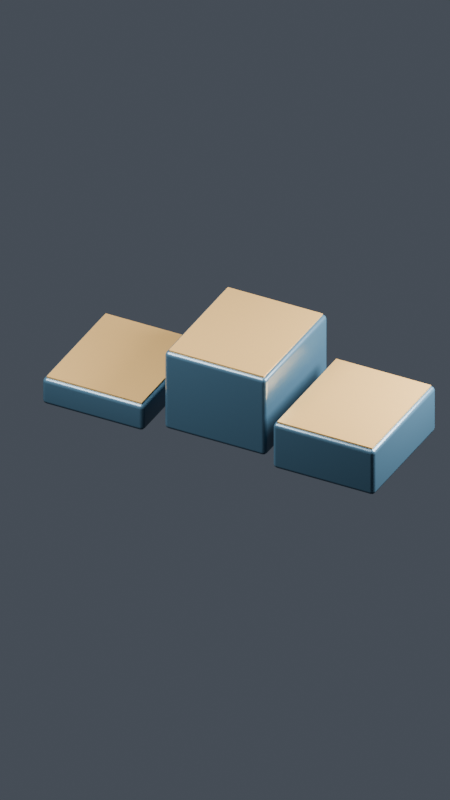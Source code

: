 # Source: podium_rise.blend  (saved by Blender 4.3.34; exported with 4.5.12 LTS)
import bpy
from mathutils import Matrix  # noqa: F401  (used for matrix-valued properties, if any)

bpy.ops.wm.read_factory_settings(use_empty=True)
scene = bpy.context.scene
scene.name = 'Scene'

# ---- materials (node trees are filled in below, after node groups)
mat_exhibition_blue = bpy.data.materials.new('Exhibition_blue')
mat_exhibition_blue.diffuse_color = (0.035, 0.08, 0.12, 1.0)
mat_warm_edge = bpy.data.materials.new('Warm_edge')
mat_warm_edge.diffuse_color = (0.8, 0.49, 0.17, 1.0)

# ---- material node trees
mat_exhibition_blue.use_nodes = True; mat_exhibition_blue.node_tree.nodes.clear()
_N = mat_exhibition_blue.node_tree.nodes; _L = mat_exhibition_blue.node_tree.links
n0 = _N.new('ShaderNodeBsdfPrincipled'); n0.name = 'Principled BSDF'; n0.location = (10, 300)
n0.inputs[0].default_value = (0.035, 0.08, 0.12, 1.0)
n0.inputs[1].default_value = 0.25
n0.inputs[2].default_value = 0.28
n1 = _N.new('ShaderNodeOutputMaterial'); n1.name = 'Material Output'; n1.location = (300, 300)
_L.new(n0.outputs[0], n1.inputs[0])
n1.is_active_output = True
mat_warm_edge.use_nodes = True; mat_warm_edge.node_tree.nodes.clear()
_N = mat_warm_edge.node_tree.nodes; _L = mat_warm_edge.node_tree.links
n0 = _N.new('ShaderNodeBsdfPrincipled'); n0.name = 'Principled BSDF'; n0.location = (10, 300)
n0.inputs[0].default_value = (0.8, 0.49, 0.17, 1.0)
n0.inputs[1].default_value = 0.7
n0.inputs[2].default_value = 0.28
n1 = _N.new('ShaderNodeOutputMaterial'); n1.name = 'Material Output'; n1.location = (300, 300)
_L.new(n0.outputs[0], n1.inputs[0])
n1.is_active_output = True

# ---- world
world_studio = bpy.data.worlds.new('Studio'); scene.world = world_studio
world_studio.use_nodes = True; world_studio.node_tree.nodes.clear()
_N = world_studio.node_tree.nodes; _L = world_studio.node_tree.links
n0 = _N.new('ShaderNodeBackground'); n0.name = 'Background'; n0.location = (10, 300)
n0.inputs[0].default_value = (0.17, 0.2, 0.25, 1.0)
n0.inputs[1].default_value = 0.4
n1 = _N.new('ShaderNodeOutputWorld'); n1.name = 'World Output'; n1.location = (300, 300)
_L.new(n0.outputs[0], n1.inputs[0])
n1.is_active_output = True

# ---- cameras
cam_camera = bpy.data.cameras.new('Camera')
cam_camera.type = 'ORTHO'
cam_camera.clip_start = 0.0001
cam_camera.clip_end = 10.0
cam_camera.ortho_scale = 0.105

# ---- lights
light_area = bpy.data.lights.new('Area', 'AREA')
light_area.energy = 0.25
light_area.shape = 'DISK'
light_area.size = 0.05
light_area.size_y = 1.0
light_area_001 = bpy.data.lights.new('Area.001', 'AREA')
light_area_001.energy = 0.18
light_area_001.shape = 'DISK'
light_area_001.size = 0.035
light_area_001.size_y = 1.0

# ---- meshes
me_cube = bpy.data.meshes.new('Cube')
me_cube.from_pydata([(-0.0075, -0.009, -0.002), (-0.0075, -0.009, 0.002), (-0.0075, 0.009, -0.002), (-0.0075, 0.009, 0.002), (0.0075, -0.009, -0.002), (0.0075, -0.009, 0.002), (0.0075, 0.009, -0.002), (0.0075, 0.009, 0.002)], [], [(0, 1, 3, 2), (2, 3, 7, 6), (6, 7, 5, 4), (4, 5, 1, 0), (2, 6, 4, 0), (7, 3, 1, 5)])
_uv = me_cube.uv_layers.new(name='UVMap')
_uv.uv.foreach_set('vector', [0.375, 0.0, 0.625, 0.0, 0.625, 0.25, 0.375, 0.25, 0.375, 0.25, 0.625, 0.25, 0.625, 0.5, 0.375, 0.5, 0.375, 0.5, 0.625, 0.5, 0.625, 0.75, 0.375, 0.75, 0.375, 0.75, 0.625, 0.75, 0.625, 1.0, 0.375, 1.0, 0.125, 0.5, 0.375, 0.5, 0.375, 0.75, 0.125, 0.75, 0.625, 0.5, 0.875, 0.5, 0.875, 0.75, 0.625, 0.75])
me_cube.materials.append(mat_exhibition_blue)
me_cube.update()
me_cube_001 = bpy.data.meshes.new('Cube.001')
me_cube_001.from_pydata([(-0.007, -0.0085, -0.0001), (-0.007, -0.0085, 0.0001), (-0.007, 0.0085, -0.0001), (-0.007, 0.0085, 0.0001), (0.007, -0.0085, -0.0001), (0.007, -0.0085, 0.0001), (0.007, 0.0085, -0.0001), (0.007, 0.0085, 0.0001)], [], [(0, 1, 3, 2), (2, 3, 7, 6), (6, 7, 5, 4), (4, 5, 1, 0), (2, 6, 4, 0), (7, 3, 1, 5)])
_uv = me_cube_001.uv_layers.new(name='UVMap')
_uv.uv.foreach_set('vector', [0.375, 0.0, 0.625, 0.0, 0.625, 0.25, 0.375, 0.25, 0.375, 0.25, 0.625, 0.25, 0.625, 0.5, 0.375, 0.5, 0.375, 0.5, 0.625, 0.5, 0.625, 0.75, 0.375, 0.75, 0.375, 0.75, 0.625, 0.75, 0.625, 1.0, 0.375, 1.0, 0.125, 0.5, 0.375, 0.5, 0.375, 0.75, 0.125, 0.75, 0.625, 0.5, 0.875, 0.5, 0.875, 0.75, 0.625, 0.75])
me_cube_001.materials.append(mat_warm_edge)
me_cube_001.update()
me_cube_002 = bpy.data.meshes.new('Cube.002')
me_cube_002.from_pydata([(-0.0075, -0.009, -0.006), (-0.0075, -0.009, 0.006), (-0.0075, 0.009, -0.006), (-0.0075, 0.009, 0.006), (0.0075, -0.009, -0.006), (0.0075, -0.009, 0.006), (0.0075, 0.009, -0.006), (0.0075, 0.009, 0.006)], [], [(0, 1, 3, 2), (2, 3, 7, 6), (6, 7, 5, 4), (4, 5, 1, 0), (2, 6, 4, 0), (7, 3, 1, 5)])
_uv = me_cube_002.uv_layers.new(name='UVMap')
_uv.uv.foreach_set('vector', [0.375, 0.0, 0.625, 0.0, 0.625, 0.25, 0.375, 0.25, 0.375, 0.25, 0.625, 0.25, 0.625, 0.5, 0.375, 0.5, 0.375, 0.5, 0.625, 0.5, 0.625, 0.75, 0.375, 0.75, 0.375, 0.75, 0.625, 0.75, 0.625, 1.0, 0.375, 1.0, 0.125, 0.5, 0.375, 0.5, 0.375, 0.75, 0.125, 0.75, 0.625, 0.5, 0.875, 0.5, 0.875, 0.75, 0.625, 0.75])
me_cube_002.materials.append(mat_exhibition_blue)
me_cube_002.update()
me_cube_003 = bpy.data.meshes.new('Cube.003')
me_cube_003.from_pydata([(-0.007, -0.0085, -0.0001), (-0.007, -0.0085, 0.0001), (-0.007, 0.0085, -0.0001), (-0.007, 0.0085, 0.0001), (0.007, -0.0085, -0.0001), (0.007, -0.0085, 0.0001), (0.007, 0.0085, -0.0001), (0.007, 0.0085, 0.0001)], [], [(0, 1, 3, 2), (2, 3, 7, 6), (6, 7, 5, 4), (4, 5, 1, 0), (2, 6, 4, 0), (7, 3, 1, 5)])
_uv = me_cube_003.uv_layers.new(name='UVMap')
_uv.uv.foreach_set('vector', [0.375, 0.0, 0.625, 0.0, 0.625, 0.25, 0.375, 0.25, 0.375, 0.25, 0.625, 0.25, 0.625, 0.5, 0.375, 0.5, 0.375, 0.5, 0.625, 0.5, 0.625, 0.75, 0.375, 0.75, 0.375, 0.75, 0.625, 0.75, 0.625, 1.0, 0.375, 1.0, 0.125, 0.5, 0.375, 0.5, 0.375, 0.75, 0.125, 0.75, 0.625, 0.5, 0.875, 0.5, 0.875, 0.75, 0.625, 0.75])
me_cube_003.materials.append(mat_warm_edge)
me_cube_003.update()
me_cube_004 = bpy.data.meshes.new('Cube.004')
me_cube_004.from_pydata([(-0.0075, -0.009, -0.0035), (-0.0075, -0.009, 0.0035), (-0.0075, 0.009, -0.0035), (-0.0075, 0.009, 0.0035), (0.0075, -0.009, -0.0035), (0.0075, -0.009, 0.0035), (0.0075, 0.009, -0.0035), (0.0075, 0.009, 0.0035)], [], [(0, 1, 3, 2), (2, 3, 7, 6), (6, 7, 5, 4), (4, 5, 1, 0), (2, 6, 4, 0), (7, 3, 1, 5)])
_uv = me_cube_004.uv_layers.new(name='UVMap')
_uv.uv.foreach_set('vector', [0.375, 0.0, 0.625, 0.0, 0.625, 0.25, 0.375, 0.25, 0.375, 0.25, 0.625, 0.25, 0.625, 0.5, 0.375, 0.5, 0.375, 0.5, 0.625, 0.5, 0.625, 0.75, 0.375, 0.75, 0.375, 0.75, 0.625, 0.75, 0.625, 1.0, 0.375, 1.0, 0.125, 0.5, 0.375, 0.5, 0.375, 0.75, 0.125, 0.75, 0.625, 0.5, 0.875, 0.5, 0.875, 0.75, 0.625, 0.75])
me_cube_004.materials.append(mat_exhibition_blue)
me_cube_004.update()
me_cube_005 = bpy.data.meshes.new('Cube.005')
me_cube_005.from_pydata([(-0.007, -0.0085, -0.0001), (-0.007, -0.0085, 0.0001), (-0.007, 0.0085, -0.0001), (-0.007, 0.0085, 0.0001), (0.007, -0.0085, -0.0001), (0.007, -0.0085, 0.0001), (0.007, 0.0085, -0.0001), (0.007, 0.0085, 0.0001)], [], [(0, 1, 3, 2), (2, 3, 7, 6), (6, 7, 5, 4), (4, 5, 1, 0), (2, 6, 4, 0), (7, 3, 1, 5)])
_uv = me_cube_005.uv_layers.new(name='UVMap')
_uv.uv.foreach_set('vector', [0.375, 0.0, 0.625, 0.0, 0.625, 0.25, 0.375, 0.25, 0.375, 0.25, 0.625, 0.25, 0.625, 0.5, 0.375, 0.5, 0.375, 0.5, 0.625, 0.5, 0.625, 0.75, 0.375, 0.75, 0.375, 0.75, 0.625, 0.75, 0.625, 1.0, 0.375, 1.0, 0.125, 0.5, 0.375, 0.5, 0.375, 0.75, 0.125, 0.75, 0.625, 0.5, 0.875, 0.5, 0.875, 0.75, 0.625, 0.75])
me_cube_005.materials.append(mat_warm_edge)
me_cube_005.update()

# ---- objects
ob_podium_left = bpy.data.objects.new('Podium_Left', me_cube)
ob_podium_highlight_left = bpy.data.objects.new('Podium_highlight_Left', me_cube_001)
ob_podium_top = bpy.data.objects.new('Podium_Top', me_cube_002)
ob_podium_highlight_top = bpy.data.objects.new('Podium_highlight_Top', me_cube_003)
ob_podium_right = bpy.data.objects.new('Podium_Right', me_cube_004)
ob_podium_highlight_right = bpy.data.objects.new('Podium_highlight_Right', me_cube_005)
ob_camera = bpy.data.objects.new('Camera', cam_camera)
ob_key = bpy.data.objects.new('Key', light_area)
ob_rim = bpy.data.objects.new('Rim', light_area_001)

# ---- transforms, parenting, visibility, modifiers, constraints
ob_podium_left.location = (-0.017, 0.004, 0.002)
_m = ob_podium_left.modifiers.new('Soft edges', 'BEVEL')
_m.width = 0.0006
_m.width_pct = 0.0006
_m.segments = 3
_m = ob_podium_left.modifiers.new('Weighted normals', 'WEIGHTED_NORMAL')
ob_podium_highlight_left.location = (-0.017, 0.004, 0.0041)
ob_podium_top.location = (0.0, 0.006, 0.006)
_m = ob_podium_top.modifiers.new('Soft edges', 'BEVEL')
_m.width = 0.0006
_m.width_pct = 0.0006
_m.segments = 3
_m = ob_podium_top.modifiers.new('Weighted normals', 'WEIGHTED_NORMAL')
ob_podium_highlight_top.location = (0.0, 0.006, 0.0121)
ob_podium_right.location = (0.017, 0.004, 0.0035)
_m = ob_podium_right.modifiers.new('Soft edges', 'BEVEL')
_m.width = 0.0006
_m.width_pct = 0.0006
_m.segments = 3
_m = ob_podium_right.modifiers.new('Weighted normals', 'WEIGHTED_NORMAL')
ob_podium_highlight_right.location = (0.017, 0.004, 0.0071)
ob_camera.location = (0.042, -0.082, 0.065)
ob_camera.rotation_euler = (0.9935, -6.282e-10, 0.4734)
ob_key.location = (-0.035, -0.025, 0.07)
ob_key.rotation_euler = (0.551, -1.702e-07, -0.9505)
ob_rim.location = (0.04, 0.02, 0.035)
ob_rim.rotation_euler = (0.9067, 1.487e-08, 2.034)

# ---- collection membership
scene.collection.objects.link(ob_podium_left)
scene.collection.objects.link(ob_podium_highlight_left)
scene.collection.objects.link(ob_podium_top)
scene.collection.objects.link(ob_podium_highlight_top)
scene.collection.objects.link(ob_podium_right)
scene.collection.objects.link(ob_podium_highlight_right)
scene.collection.objects.link(ob_camera)
scene.collection.objects.link(ob_key)
scene.collection.objects.link(ob_rim)

# ---- scene / render settings (as saved in the file)
scene.camera = ob_camera
scene.frame_start = 1; scene.frame_end = 60; scene.frame_set(60)
scene.render.engine = 'CYCLES'
scene.render.resolution_x = 1080
scene.render.resolution_y = 1920
scene.render.film_transparent = True
scene.cycles.use_denoising = False
scene.cycles.samples = 16
bpy.context.view_layer.update()
